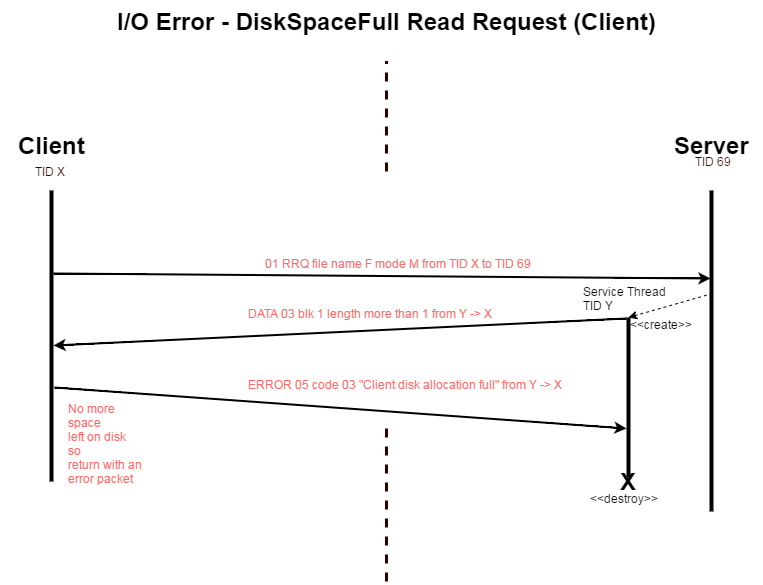

The diagram above was exported from draw.io. Its source (the exported page's mxGraphModel, read from the mxfile embedded in the PNG):
<mxGraphModel dx="1434" dy="760" grid="1" gridSize="10" guides="1" tooltips="1" connect="1" arrows="1" fold="1" page="1" pageScale="1" pageWidth="826" pageHeight="1169" background="#ffffff" math="0">
  <root>
    <mxCell id="0" />
    <mxCell id="1" parent="0" />
    <mxCell id="42682c0c98dd164f-17" value="Client" style="text;html=1;fontSize=24;fontStyle=1;verticalAlign=middle;align=center;" vertex="1" parent="1">
      <mxGeometry x="15" y="204" width="100" height="40" as="geometry" />
    </mxCell>
    <mxCell id="42682c0c98dd164f-18" value="Server" style="text;html=1;fontSize=24;fontStyle=1;verticalAlign=middle;align=center;" vertex="1" parent="1">
      <mxGeometry x="675" y="204" width="100" height="40" as="geometry" />
    </mxCell>
    <mxCell id="42682c0c98dd164f-19" value="I/O Error - DiskSpaceFull Read Request (Client)" style="text;html=1;fontSize=24;fontStyle=1;verticalAlign=middle;align=center;" vertex="1" parent="1">
      <mxGeometry x="350" y="80" width="100" height="40" as="geometry" />
    </mxCell>
    <mxCell id="42682c0c98dd164f-20" value="" style="endArrow=classic;html=1;strokeColor=#000000;strokeWidth=2;fontColor=#FF6666;exitX=0.1;exitY=0.3;exitPerimeter=0;entryX=0.107;entryY=0.6;entryPerimeter=0;" edge="1" parent="1">
      <mxGeometry x="67" y="352" width="50" height="50" as="geometry">
        <mxPoint x="67" y="352" as="sourcePoint" />
        <mxPoint x="724" y="357" as="targetPoint" />
      </mxGeometry>
    </mxCell>
    <mxCell id="42682c0c98dd164f-21" value="" style="line;direction=south;html=1;" vertex="1" parent="1">
      <mxGeometry x="720" y="269" width="10" height="321" as="geometry" />
    </mxCell>
    <mxCell id="42682c0c98dd164f-22" value="" style="line;direction=south;html=1;" vertex="1" parent="1">
      <mxGeometry x="60" y="269" width="10" height="291" as="geometry" />
    </mxCell>
    <mxCell id="42682c0c98dd164f-23" value="" style="endArrow=none;html=1;dashed=1;strokeColor=#330000;strokeWidth=3;fontColor=#FF6666;" edge="1" parent="1">
      <mxGeometry x="400" y="500" width="50" height="50" as="geometry">
        <mxPoint x="400" y="660" as="sourcePoint" />
        <mxPoint x="400" y="500" as="targetPoint" />
      </mxGeometry>
    </mxCell>
    <mxCell id="42682c0c98dd164f-24" value="" style="endArrow=none;html=1;dashed=1;strokeColor=#330000;strokeWidth=3;fontColor=#FF6666;" edge="1" parent="1">
      <mxGeometry x="400" width="50" height="50" as="geometry">
        <mxPoint x="400" y="250" as="sourcePoint" />
        <mxPoint x="400" y="140" as="targetPoint" />
      </mxGeometry>
    </mxCell>
    <mxCell id="42682c0c98dd164f-25" value="&lt;font color=&quot;#330000&quot;&gt;TID X&lt;/font&gt;" style="text;html=1;resizable=0;points=[];autosize=1;align=left;verticalAlign=top;spacingTop=-4;fontColor=#FF6666;" vertex="1" parent="1">
      <mxGeometry x="47" y="243" width="50" height="20" as="geometry" />
    </mxCell>
    <mxCell id="42682c0c98dd164f-26" value="&lt;font color=&quot;#330000&quot;&gt;TID 69&lt;/font&gt;" style="text;html=1;resizable=0;points=[];autosize=1;align=left;verticalAlign=top;spacingTop=-4;fontColor=#FF6666;" vertex="1" parent="1">
      <mxGeometry x="707" y="233" width="50" height="20" as="geometry" />
    </mxCell>
    <mxCell id="42682c0c98dd164f-27" value="No more&amp;nbsp;&lt;div&gt;space&lt;div&gt;left on disk&amp;nbsp;&lt;/div&gt;&lt;div&gt;so&lt;/div&gt;&lt;div&gt;return with an&amp;nbsp;&lt;/div&gt;&lt;div&gt;error packet&lt;/div&gt;&lt;/div&gt;" style="text;html=1;resizable=0;points=[];autosize=1;align=left;verticalAlign=top;spacingTop=-4;fontColor=#FF6666;" vertex="1" parent="1">
      <mxGeometry x="80" y="480" width="90" height="90" as="geometry" />
    </mxCell>
    <mxCell id="42682c0c98dd164f-28" value="" style="endArrow=classic;html=1;strokeColor=#000000;strokeWidth=2;fontColor=#FF6666;entryX=0.062;entryY=0.3;entryPerimeter=0;" edge="1" parent="1">
      <mxGeometry x="67" y="397" width="50" height="50" as="geometry">
        <mxPoint x="640" y="397" as="sourcePoint" />
        <mxPoint x="67" y="424" as="targetPoint" />
      </mxGeometry>
    </mxCell>
    <mxCell id="42682c0c98dd164f-29" value="01 RRQ&amp;nbsp;&lt;span&gt;file name F mode M&lt;/span&gt;&amp;nbsp;from TID X to TID 69" style="text;html=1;resizable=0;points=[];autosize=1;align=left;verticalAlign=top;spacingTop=-4;fontColor=#FF6666;" vertex="1" parent="1">
      <mxGeometry x="277" y="335" width="280" height="20" as="geometry" />
    </mxCell>
    <mxCell id="42682c0c98dd164f-30" value="DATA 03 blk 1 length more than 1 from Y -&amp;gt; X" style="text;html=1;resizable=0;points=[];autosize=1;align=left;verticalAlign=top;spacingTop=-4;fontColor=#FF6666;" vertex="1" parent="1">
      <mxGeometry x="260" y="385" width="260" height="20" as="geometry" />
    </mxCell>
    <mxCell id="42682c0c98dd164f-31" value="" style="line;direction=south;html=1;" vertex="1" parent="1">
      <mxGeometry x="637" y="396" width="10" height="160" as="geometry" />
    </mxCell>
    <mxCell id="42682c0c98dd164f-32" value="" style="endArrow=classic;html=1;entryX=0;entryY=0.5;entryPerimeter=0;exitX=0.321;exitY=0.4;exitPerimeter=0;dashed=1;" edge="1" source="42682c0c98dd164f-21" target="42682c0c98dd164f-31" parent="1">
      <mxGeometry x="642" y="372" width="50" height="50" as="geometry">
        <mxPoint x="540" y="490" as="sourcePoint" />
        <mxPoint x="590" y="440" as="targetPoint" />
      </mxGeometry>
    </mxCell>
    <mxCell id="42682c0c98dd164f-33" value="&amp;lt;&amp;lt;create&amp;gt;&amp;gt;" style="text;html=1;resizable=0;points=[];autosize=1;align=left;verticalAlign=top;spacingTop=-4;" vertex="1" parent="1">
      <mxGeometry x="642" y="396" width="80" height="20" as="geometry" />
    </mxCell>
    <mxCell id="42682c0c98dd164f-34" value="Service Thread&lt;div&gt;TID Y&lt;/div&gt;" style="text;html=1;resizable=0;points=[];autosize=1;align=left;verticalAlign=top;spacingTop=-4;" vertex="1" parent="1">
      <mxGeometry x="595" y="363" width="100" height="30" as="geometry" />
    </mxCell>
    <mxCell id="42682c0c98dd164f-35" value="" style="endArrow=classic;html=1;strokeColor=#000000;strokeWidth=2;fontColor=#FF6666;entryX=0.694;entryY=0.7;entryPerimeter=0;exitX=0.677;exitY=0.2;exitPerimeter=0;" edge="1" parent="1" source="42682c0c98dd164f-22" target="42682c0c98dd164f-31">
      <mxGeometry x="47" y="630" width="50" height="50" as="geometry">
        <mxPoint x="620" y="630" as="sourcePoint" />
        <mxPoint x="47" y="657" as="targetPoint" />
      </mxGeometry>
    </mxCell>
    <mxCell id="42682c0c98dd164f-36" value="X" style="text;html=1;fontSize=24;fontStyle=1;verticalAlign=middle;align=center;" vertex="1" parent="1">
      <mxGeometry x="592" y="540" width="100" height="40" as="geometry" />
    </mxCell>
    <mxCell id="42682c0c98dd164f-37" value="ERROR 05 code 03 &quot;Client disk allocation full&quot; from Y -&amp;gt; X" style="text;html=1;resizable=0;points=[];autosize=1;align=left;verticalAlign=top;spacingTop=-4;fontColor=#FF6666;" vertex="1" parent="1">
      <mxGeometry x="260" y="456" width="330" height="20" as="geometry" />
    </mxCell>
    <mxCell id="42682c0c98dd164f-38" value="&amp;lt;&amp;lt;destroy&amp;gt;&amp;gt;" style="text;html=1;resizable=0;points=[];autosize=1;align=left;verticalAlign=top;spacingTop=-4;" vertex="1" parent="1">
      <mxGeometry x="602" y="570" width="80" height="20" as="geometry" />
    </mxCell>
  </root>
</mxGraphModel>